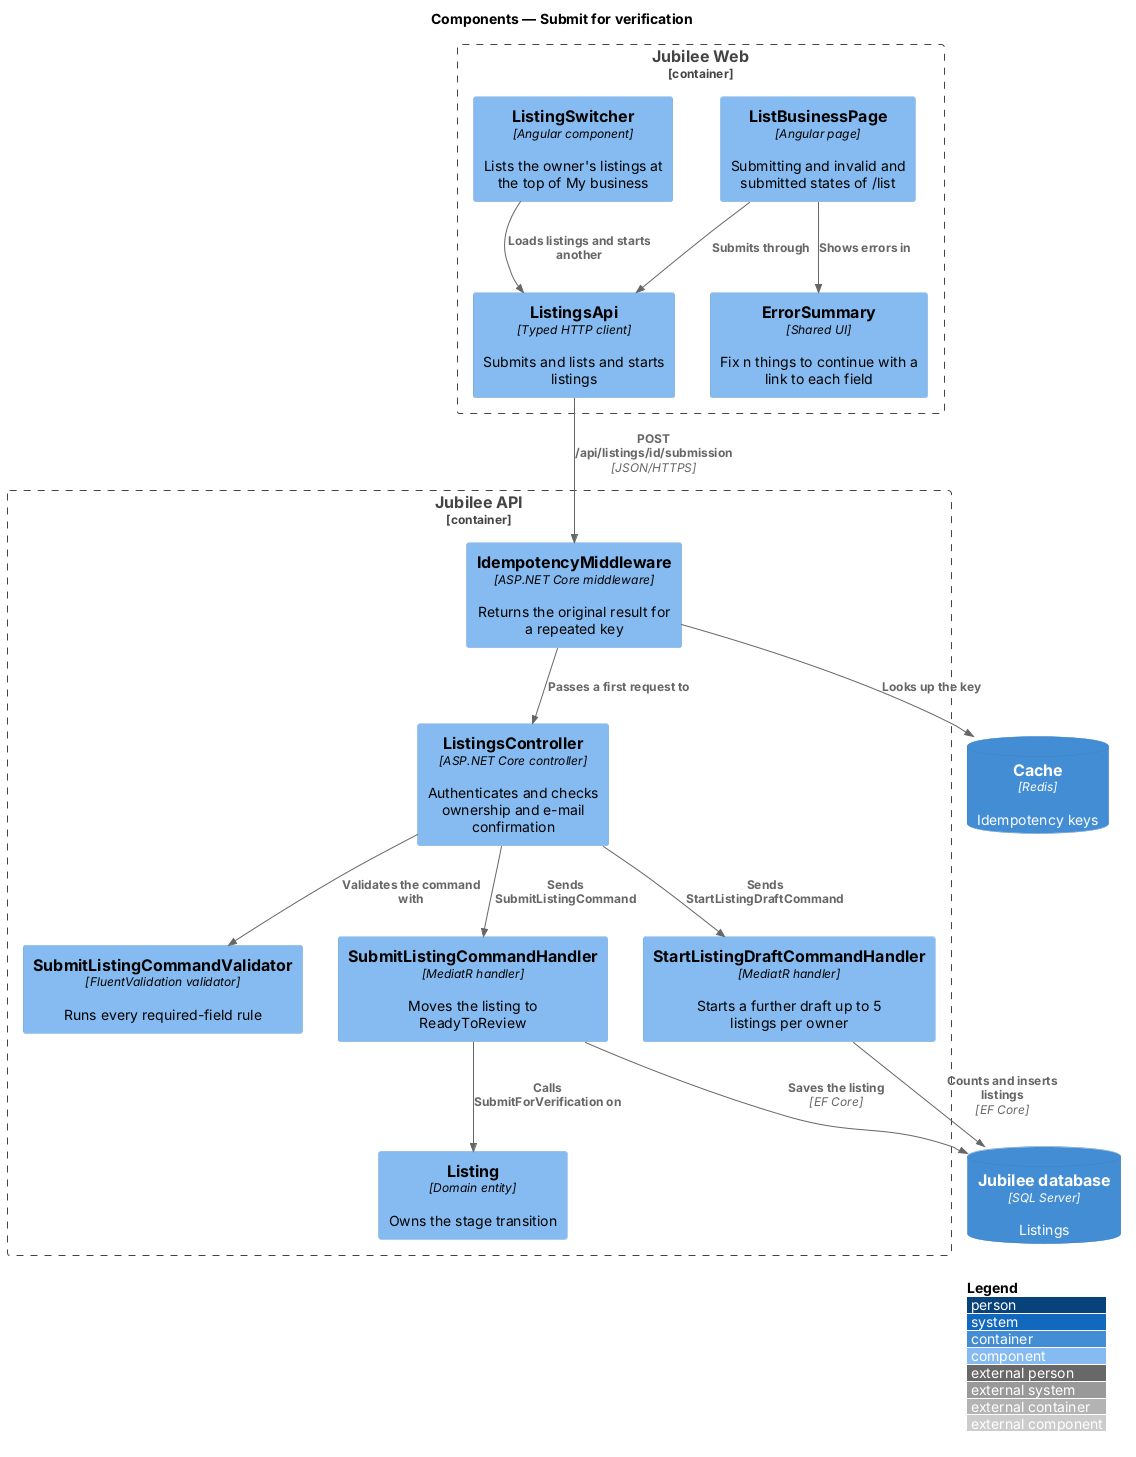

The diagram above was rendered by PlantUML. Its source (embedded in the PNG):
@startuml
!include <C4/C4_Component>
LAYOUT_WITH_LEGEND()
title Components — Submit for verification

Container_Boundary(web, "Jubilee Web") {
  Component(page, "ListBusinessPage", "Angular page", "Submitting and invalid and submitted states of /list")
  Component(summary, "ErrorSummary", "Shared UI", "Fix n things to continue with a link to each field")
  Component(switcher, "ListingSwitcher", "Angular component", "Lists the owner's listings at the top of My business")
  Component(client, "ListingsApi", "Typed HTTP client", "Submits and lists and starts listings")
}
Container_Boundary(api, "Jubilee API") {
  Component(idem, "IdempotencyMiddleware", "ASP.NET Core middleware", "Returns the original result for a repeated key")
  Component(ctrl, "ListingsController", "ASP.NET Core controller", "Authenticates and checks ownership and e-mail confirmation")
  Component(validator, "SubmitListingCommandValidator", "FluentValidation validator", "Runs every required-field rule")
  Component(submit, "SubmitListingCommandHandler", "MediatR handler", "Moves the listing to ReadyToReview")
  Component(start, "StartListingDraftCommandHandler", "MediatR handler", "Starts a further draft up to 5 listings per owner")
  Component(listing, "Listing", "Domain entity", "Owns the stage transition")
}
ContainerDb(db, "Jubilee database", "SQL Server", "Listings")
ContainerDb(cache, "Cache", "Redis", "Idempotency keys")

Rel(page, summary, "Shows errors in")
Rel(page, client, "Submits through")
Rel(switcher, client, "Loads listings and starts another")
Rel(client, idem, "POST /api/listings/id/submission", "JSON/HTTPS")
Rel(idem, cache, "Looks up the key")
Rel(idem, ctrl, "Passes a first request to")
Rel(ctrl, validator, "Validates the command with")
Rel(ctrl, submit, "Sends SubmitListingCommand")
Rel(ctrl, start, "Sends StartListingDraftCommand")
Rel(submit, listing, "Calls SubmitForVerification on")
Rel(submit, db, "Saves the listing", "EF Core")
Rel(start, db, "Counts and inserts listings", "EF Core")
@enduml